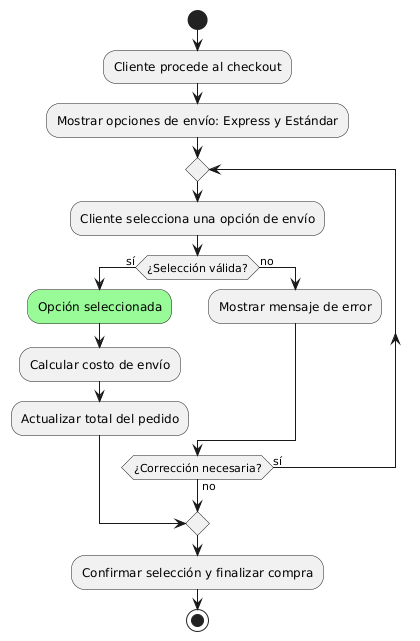

The diagram above was rendered by PlantUML. Its source (embedded in the PNG):
@startuml
start
:Cliente procede al checkout;
:Mostrar opciones de envío: Express y Estándar;
repeat
  :Cliente selecciona una opción de envío;
    if (¿Selección válida?) then (sí)
      #palegreen:Opción seleccionada;
      :Calcular costo de envío;
      :Actualizar total del pedido;
      break
    else (no)
      :Mostrar mensaje de error;
      ->NOK;
    endif
repeat while (¿Corrección necesaria?) is (sí) not (no)
:Confirmar selección y finalizar compra;
stop
@enduml